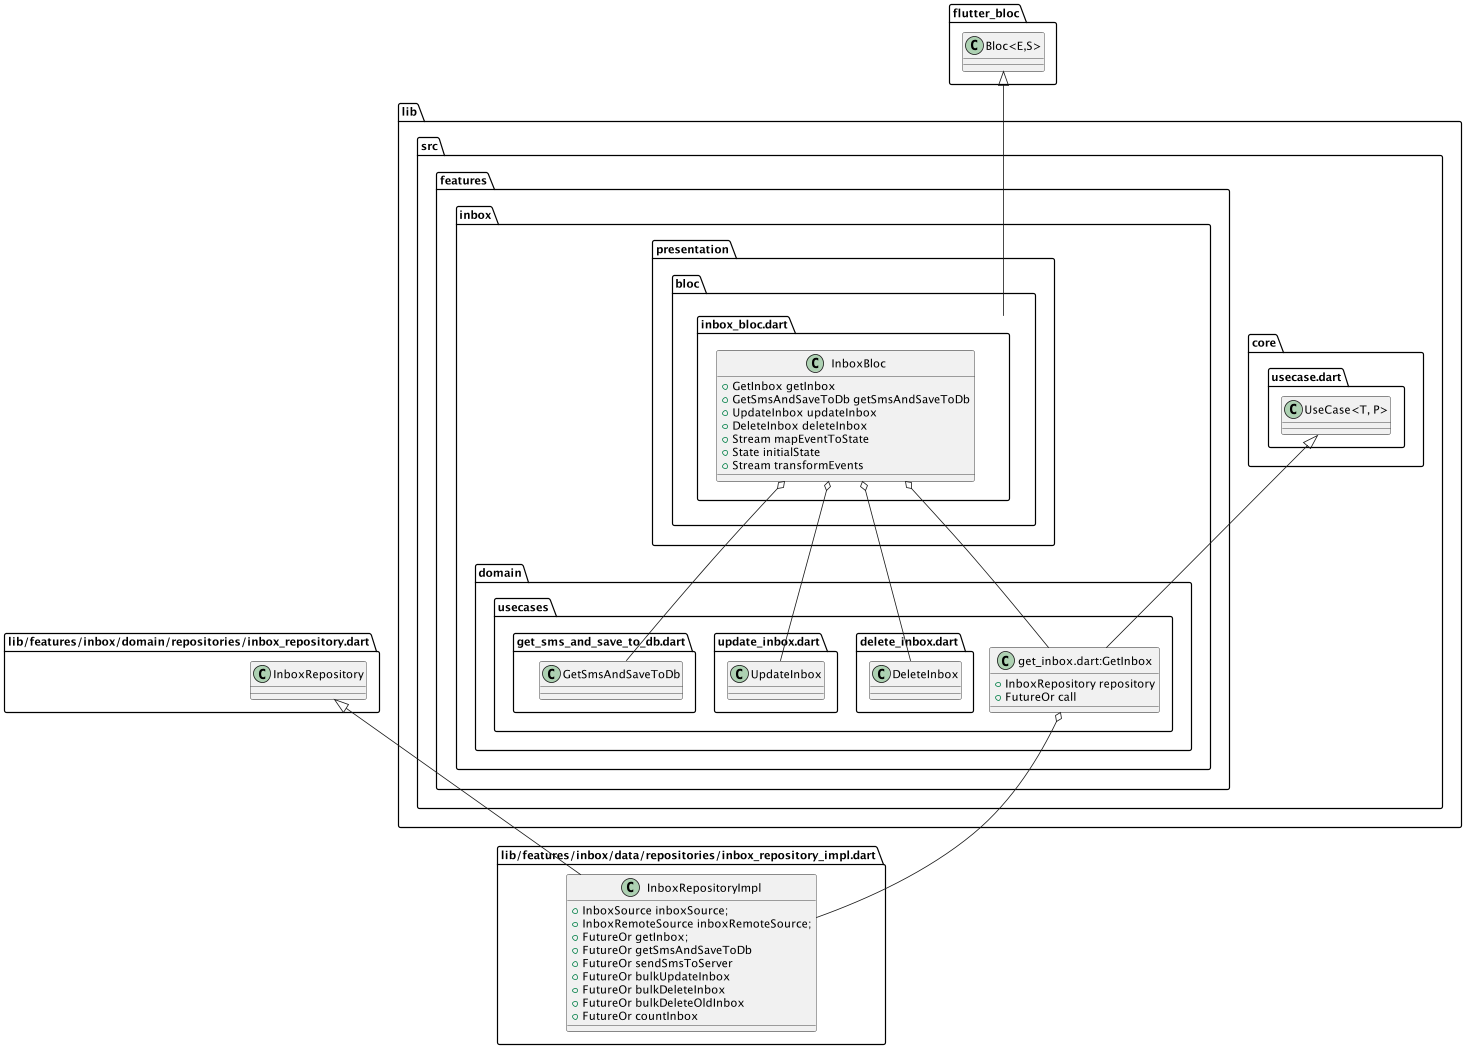

The diagram above was rendered by PlantUML. Its source (embedded in the PNG):
@startuml
set namespaceSeparator ::

class "lib::src::features::inbox::presentation::bloc::inbox_bloc.dart::InboxBloc" {
 +GetInbox getInbox
 +GetSmsAndSaveToDb getSmsAndSaveToDb
 +UpdateInbox updateInbox
 +DeleteInbox deleteInbox
 +Stream mapEventToState
 +State initialState
 +Stream transformEvents
}

'class "lib/features/inbox/domain/repositories/inbox_repository.dart::InboxRepository" {
'}

class "lib/features/inbox/data/repositories/inbox_repository_impl.dart::InboxRepositoryImpl" {
 +InboxSource inboxSource;
 +InboxRemoteSource inboxRemoteSource;
 +FutureOr getInbox;
 +FutureOr getSmsAndSaveToDb
 +FutureOr sendSmsToServer
 +FutureOr bulkUpdateInbox
 +FutureOr bulkDeleteInbox
 +FutureOr bulkDeleteOldInbox
 +FutureOr countInbox
}

"lib/features/inbox/domain/repositories/inbox_repository.dart::InboxRepository" <|-- "lib/features/inbox/data/repositories/inbox_repository_impl.dart::InboxRepositoryImpl"

class "lib::src::features::inbox::domain::usecases::get_inbox.dart:GetInbox" {
    +InboxRepository repository
    +FutureOr call
}

"lib::src::features::inbox::domain::usecases::get_inbox.dart:GetInbox" o-- "lib/features/inbox/data/repositories/inbox_repository_impl.dart::InboxRepositoryImpl"

"lib::src::features::inbox::presentation::bloc::inbox_bloc.dart::InboxBloc" o-- "lib::src::features::inbox::domain::usecases::get_inbox.dart:GetInbox"
"lib::src::features::inbox::presentation::bloc::inbox_bloc.dart::InboxBloc" o-- "lib::src::features::inbox::domain::usecases::get_sms_and_save_to_db.dart::GetSmsAndSaveToDb"
"lib::src::features::inbox::presentation::bloc::inbox_bloc.dart::InboxBloc" o-- "lib::src::features::inbox::domain::usecases::update_inbox.dart::UpdateInbox"
"lib::src::features::inbox::presentation::bloc::inbox_bloc.dart::InboxBloc" o-- "lib::src::features::inbox::domain::usecases::delete_inbox.dart::DeleteInbox"

"lib::src::core::usecase.dart::UseCase<T, P>" <|-- "lib::src::features::inbox::domain::usecases::get_inbox.dart:GetInbox"
"flutter_bloc::Bloc<E,S>" <|-- "lib::src::features::inbox::presentation::bloc::inbox_bloc.dart"
@enduml